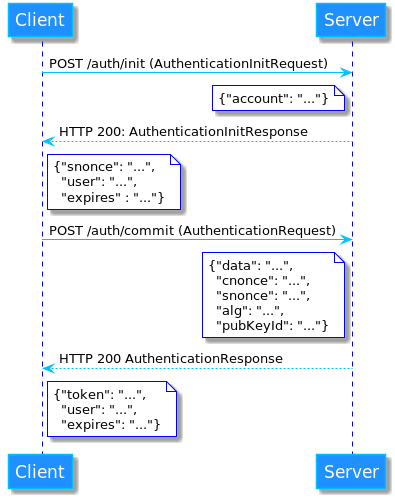

The diagram above was rendered by PlantUML. Its source (embedded in the PNG):
@startuml
skinparam backgroundColor #FFFFFF
skinparam NoteBackgroundColor #FFFFFF
skinparam NoteBorderColor blue
skinparam sequence {
	ArrowColor DeepSkyBlue
	ActorBorderColor DeepSkyBlue
	LifeLineBorderColor blue
	LifeLineBackgroundColor #A9DCDF

	ParticipantBorderColor DeepSkyBlue
	ParticipantBackgroundColor DodgerBlue
	ParticipantFontSize 17
	ParticipantFontColor #FFFFFF

	ActorBackgroundColor aqua
	ActorFontColor DeepSkyBlue
	ActorFontSize 17
	ActorFontName Aapex
}
Client -> Server: POST /auth/init (AuthenticationInitRequest)
note left of Server #FFFFFF: {"account": "..."}
Server --> Client: HTTP 200: AuthenticationInitResponse
note right of Client #FFFFFF:{"snonce": "...",\n  "user": "...",\n  "expires" : "..."}

Client -> Server: POST /auth/commit (AuthenticationRequest)
note left of Server #FFFFFF: {"data": "...",\n  "cnonce": "...",\n  "snonce": "...",\n  "alg": "...",\n  "pubKeyId": "..."}
Server --> Client: HTTP 200 AuthenticationResponse
note right of Client #FFFFFF: {"token": "...",\n  "user": "...",\n  "expires": "..."}
@enduml